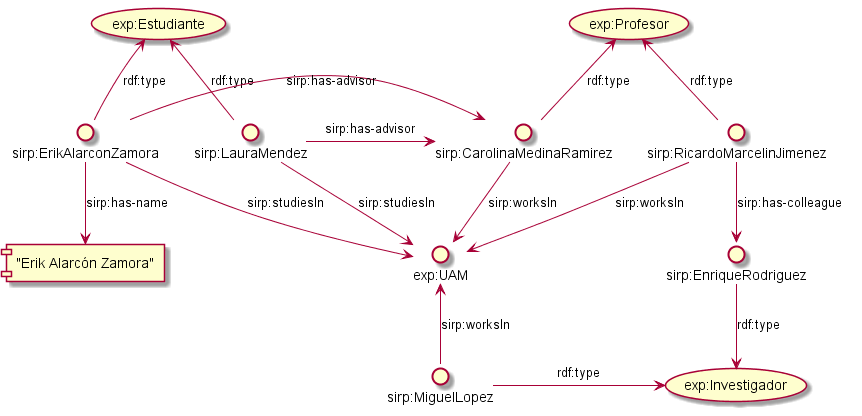

The diagram above was rendered by PlantUML. Its source (embedded in the PNG):
@startuml
interface "sirp:ErikAlarconZamora" as erik
interface "sirp:CarolinaMedinaRamirez" as carolina
interface "sirp:LauraMendez" as laura
interface "sirp:RicardoMarcelinJimenez" as ricardo
interface "sirp:EnriqueRodriguez" as enrique
interface "sirp:MiguelLopez" as miguel
interface "exp:UAM" as uam

() laura -down-> uam : "sirp:studiesIn"
laura -up-> (exp:Estudiante) : "rdf:type"

erik -down-> ["Erik Alarcón Zamora"] : "sirp:has-name"
erik -down-> uam : "sirp:studiesIn"
erik -up-> (exp:Estudiante) : "rdf:type"

carolina -down-> uam : "sirp:worksIn"
carolina -up-> (exp:Profesor) : "rdf:type"

ricardo -down-> uam : "sirp:worksIn"
ricardo -up-> (exp:Profesor) : "rdf:type"

enrique -down-> (exp:Investigador) : "rdf:type"

miguel -up-> uam : "sirp:worksIn"
miguel -right-> (exp:Investigador) : "rdf:type"

erik -> carolina : "sirp:has-advisor"
laura -> carolina : "sirp:has-advisor"

ricardo -down-> enrique : "sirp:has-colleague"

@enduml